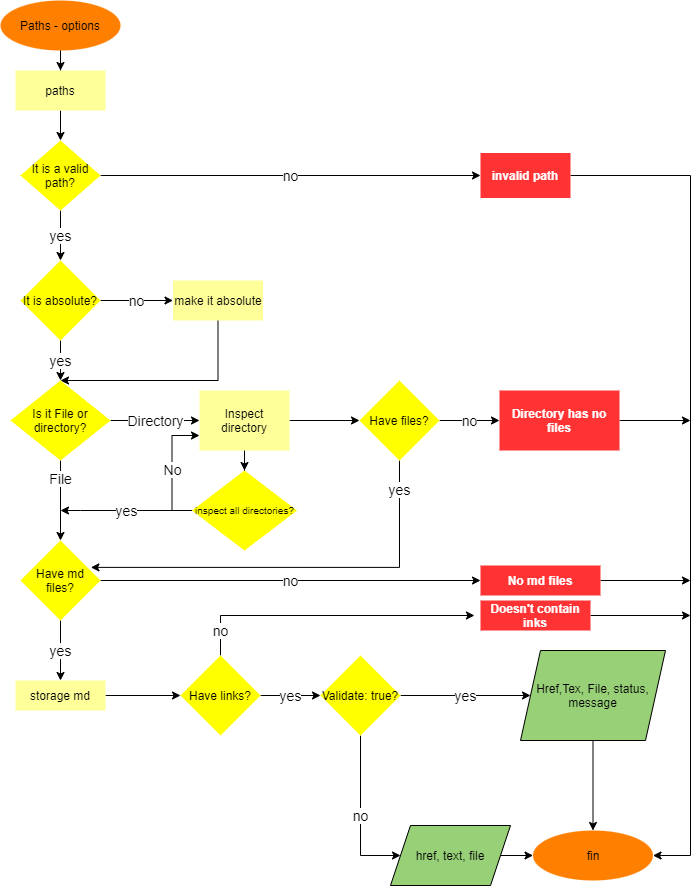

The diagram above was exported from draw.io. Its source (the exported page's mxGraphModel, read from the mxfile embedded in the PNG):
<mxGraphModel dx="1102" dy="582" grid="1" gridSize="10" guides="1" tooltips="1" connect="1" arrows="1" fold="1" page="1" pageScale="1" pageWidth="827" pageHeight="1169" math="0" shadow="0">
  <root>
    <mxCell id="EvfKDz4__X_O73fltwN0-0" />
    <mxCell id="EvfKDz4__X_O73fltwN0-1" parent="EvfKDz4__X_O73fltwN0-0" />
    <mxCell id="EvfKDz4__X_O73fltwN0-2" value="" style="edgeStyle=orthogonalEdgeStyle;rounded=0;orthogonalLoop=1;jettySize=auto;html=1;" parent="EvfKDz4__X_O73fltwN0-1" source="EvfKDz4__X_O73fltwN0-3" target="EvfKDz4__X_O73fltwN0-5" edge="1">
      <mxGeometry relative="1" as="geometry" />
    </mxCell>
    <mxCell id="EvfKDz4__X_O73fltwN0-3" value="Paths - options" style="ellipse;whiteSpace=wrap;html=1;fillColor=#FF8000;strokeColor=none;" parent="EvfKDz4__X_O73fltwN0-1" vertex="1">
      <mxGeometry x="20" y="10" width="120" height="50" as="geometry" />
    </mxCell>
    <mxCell id="EvfKDz4__X_O73fltwN0-4" value="" style="edgeStyle=orthogonalEdgeStyle;rounded=0;orthogonalLoop=1;jettySize=auto;html=1;" parent="EvfKDz4__X_O73fltwN0-1" source="EvfKDz4__X_O73fltwN0-5" target="EvfKDz4__X_O73fltwN0-14" edge="1">
      <mxGeometry relative="1" as="geometry" />
    </mxCell>
    <mxCell id="EvfKDz4__X_O73fltwN0-5" value="paths" style="whiteSpace=wrap;html=1;fillColor=#FFFF99;strokeColor=none;" parent="EvfKDz4__X_O73fltwN0-1" vertex="1">
      <mxGeometry x="35" y="80" width="90" height="40" as="geometry" />
    </mxCell>
    <mxCell id="EvfKDz4__X_O73fltwN0-6" value="no" style="edgeStyle=orthogonalEdgeStyle;rounded=0;orthogonalLoop=1;jettySize=auto;html=1;fontSize=14;" parent="EvfKDz4__X_O73fltwN0-1" source="EvfKDz4__X_O73fltwN0-8" target="EvfKDz4__X_O73fltwN0-10" edge="1">
      <mxGeometry relative="1" as="geometry" />
    </mxCell>
    <mxCell id="EvfKDz4__X_O73fltwN0-7" value="yes" style="edgeStyle=orthogonalEdgeStyle;rounded=0;orthogonalLoop=1;jettySize=auto;html=1;fontSize=14;" parent="EvfKDz4__X_O73fltwN0-1" source="EvfKDz4__X_O73fltwN0-8" target="EvfKDz4__X_O73fltwN0-16" edge="1">
      <mxGeometry relative="1" as="geometry" />
    </mxCell>
    <mxCell id="EvfKDz4__X_O73fltwN0-8" value="It is absolute?" style="rhombus;whiteSpace=wrap;html=1;strokeColor=none;fillColor=#FFFF00;" parent="EvfKDz4__X_O73fltwN0-1" vertex="1">
      <mxGeometry x="40" y="270" width="80" height="80" as="geometry" />
    </mxCell>
    <mxCell id="EvfKDz4__X_O73fltwN0-9" style="edgeStyle=orthogonalEdgeStyle;rounded=0;jumpSize=6;orthogonalLoop=1;jettySize=auto;html=1;fontSize=14;fontColor=none;entryX=0.5;entryY=0;entryDx=0;entryDy=0;" parent="EvfKDz4__X_O73fltwN0-1" source="EvfKDz4__X_O73fltwN0-10" target="EvfKDz4__X_O73fltwN0-16" edge="1">
      <mxGeometry relative="1" as="geometry">
        <mxPoint x="200" y="390" as="targetPoint" />
        <Array as="points">
          <mxPoint x="238" y="390" />
        </Array>
      </mxGeometry>
    </mxCell>
    <mxCell id="EvfKDz4__X_O73fltwN0-10" value="make it absolute" style="whiteSpace=wrap;html=1;fontColor=#000000;strokeColor=none;fillColor=#FFFF99;" parent="EvfKDz4__X_O73fltwN0-1" vertex="1">
      <mxGeometry x="192.5" y="290" width="90" height="40" as="geometry" />
    </mxCell>
    <mxCell id="EvfKDz4__X_O73fltwN0-41" style="edgeStyle=orthogonalEdgeStyle;rounded=0;orthogonalLoop=1;jettySize=auto;html=1;entryX=1;entryY=0.5;entryDx=0;entryDy=0;" parent="EvfKDz4__X_O73fltwN0-1" source="EvfKDz4__X_O73fltwN0-11" target="EvfKDz4__X_O73fltwN0-40" edge="1">
      <mxGeometry relative="1" as="geometry">
        <Array as="points">
          <mxPoint x="710" y="185" />
          <mxPoint x="710" y="865" />
        </Array>
      </mxGeometry>
    </mxCell>
    <mxCell id="EvfKDz4__X_O73fltwN0-11" value="&lt;font color=&quot;#ffffff&quot;&gt;&lt;b&gt;invalid path&lt;/b&gt;&lt;/font&gt;" style="rounded=0;whiteSpace=wrap;html=1;fillColor=#FF3333;strokeColor=none;" parent="EvfKDz4__X_O73fltwN0-1" vertex="1">
      <mxGeometry x="500" y="162.5" width="90" height="45" as="geometry" />
    </mxCell>
    <mxCell id="EvfKDz4__X_O73fltwN0-12" value="no" style="edgeStyle=orthogonalEdgeStyle;rounded=0;orthogonalLoop=1;jettySize=auto;html=1;fontSize=14;" parent="EvfKDz4__X_O73fltwN0-1" source="EvfKDz4__X_O73fltwN0-14" target="EvfKDz4__X_O73fltwN0-11" edge="1">
      <mxGeometry relative="1" as="geometry" />
    </mxCell>
    <mxCell id="EvfKDz4__X_O73fltwN0-13" value="yes" style="edgeStyle=orthogonalEdgeStyle;rounded=0;orthogonalLoop=1;jettySize=auto;html=1;fontSize=14;" parent="EvfKDz4__X_O73fltwN0-1" source="EvfKDz4__X_O73fltwN0-14" target="EvfKDz4__X_O73fltwN0-8" edge="1">
      <mxGeometry relative="1" as="geometry" />
    </mxCell>
    <mxCell id="EvfKDz4__X_O73fltwN0-14" value="It is a valid path?" style="rhombus;whiteSpace=wrap;html=1;strokeColor=none;fillColor=#FFFF00;" parent="EvfKDz4__X_O73fltwN0-1" vertex="1">
      <mxGeometry x="40" y="150" width="80" height="70" as="geometry" />
    </mxCell>
    <mxCell id="EvfKDz4__X_O73fltwN0-15" value="Directory" style="edgeStyle=orthogonalEdgeStyle;rounded=0;orthogonalLoop=1;jettySize=auto;html=1;fontSize=14;entryX=0;entryY=0.5;entryDx=0;entryDy=0;" parent="EvfKDz4__X_O73fltwN0-1" source="EvfKDz4__X_O73fltwN0-16" target="EvfKDz4__X_O73fltwN0-31" edge="1">
      <mxGeometry relative="1" as="geometry">
        <mxPoint x="200" y="430" as="targetPoint" />
        <Array as="points" />
      </mxGeometry>
    </mxCell>
    <mxCell id="6_Tnj3zRJIlAeS_8BY2t-2" value="File" style="edgeStyle=orthogonalEdgeStyle;rounded=0;orthogonalLoop=1;jettySize=auto;html=1;exitX=0.5;exitY=1;exitDx=0;exitDy=0;fontSize=14;entryX=0.5;entryY=0;entryDx=0;entryDy=0;" parent="EvfKDz4__X_O73fltwN0-1" source="EvfKDz4__X_O73fltwN0-16" target="EvfKDz4__X_O73fltwN0-21" edge="1">
      <mxGeometry x="-0.5385" relative="1" as="geometry">
        <mxPoint x="80" y="600.0000000000001" as="targetPoint" />
        <mxPoint as="offset" />
      </mxGeometry>
    </mxCell>
    <mxCell id="EvfKDz4__X_O73fltwN0-16" value="Is it File or directory?" style="rhombus;whiteSpace=wrap;html=1;strokeColor=none;fillColor=#FFFF00;" parent="EvfKDz4__X_O73fltwN0-1" vertex="1">
      <mxGeometry x="30" y="390" width="100" height="80" as="geometry" />
    </mxCell>
    <mxCell id="EvfKDz4__X_O73fltwN0-17" value="no" style="edgeStyle=orthogonalEdgeStyle;rounded=0;jumpSize=6;orthogonalLoop=1;jettySize=auto;html=1;fontSize=14;" parent="EvfKDz4__X_O73fltwN0-1" source="EvfKDz4__X_O73fltwN0-18" target="EvfKDz4__X_O73fltwN0-32" edge="1">
      <mxGeometry relative="1" as="geometry" />
    </mxCell>
    <mxCell id="6_Tnj3zRJIlAeS_8BY2t-4" value="yes" style="edgeStyle=orthogonalEdgeStyle;rounded=0;orthogonalLoop=1;jettySize=auto;html=1;exitX=0.5;exitY=1;exitDx=0;exitDy=0;fontSize=14;entryX=0.88;entryY=0.336;entryDx=0;entryDy=0;entryPerimeter=0;" parent="EvfKDz4__X_O73fltwN0-1" source="EvfKDz4__X_O73fltwN0-18" target="EvfKDz4__X_O73fltwN0-21" edge="1">
      <mxGeometry x="-0.8584" relative="1" as="geometry">
        <mxPoint x="120" y="577" as="targetPoint" />
        <Array as="points">
          <mxPoint x="419" y="577" />
        </Array>
        <mxPoint as="offset" />
      </mxGeometry>
    </mxCell>
    <mxCell id="EvfKDz4__X_O73fltwN0-18" value="Have files?" style="rhombus;whiteSpace=wrap;html=1;strokeColor=none;fillColor=#FFFF00;" parent="EvfKDz4__X_O73fltwN0-1" vertex="1">
      <mxGeometry x="379" y="390" width="80" height="80" as="geometry" />
    </mxCell>
    <mxCell id="EvfKDz4__X_O73fltwN0-20" value="no" style="edgeStyle=orthogonalEdgeStyle;rounded=0;jumpSize=6;orthogonalLoop=1;jettySize=auto;html=1;fontSize=14;" parent="EvfKDz4__X_O73fltwN0-1" source="EvfKDz4__X_O73fltwN0-21" target="EvfKDz4__X_O73fltwN0-24" edge="1">
      <mxGeometry relative="1" as="geometry" />
    </mxCell>
    <mxCell id="6_Tnj3zRJIlAeS_8BY2t-1" value="yes" style="edgeStyle=orthogonalEdgeStyle;rounded=0;orthogonalLoop=1;jettySize=auto;html=1;fontSize=14;" parent="EvfKDz4__X_O73fltwN0-1" source="EvfKDz4__X_O73fltwN0-21" target="EvfKDz4__X_O73fltwN0-26" edge="1">
      <mxGeometry relative="1" as="geometry" />
    </mxCell>
    <mxCell id="EvfKDz4__X_O73fltwN0-21" value="Have md files?" style="rhombus;whiteSpace=wrap;html=1;strokeColor=none;fillColor=#FFFF00;" parent="EvfKDz4__X_O73fltwN0-1" vertex="1">
      <mxGeometry x="40" y="550" width="80" height="80" as="geometry" />
    </mxCell>
    <mxCell id="EvfKDz4__X_O73fltwN0-22" value="yes" style="edgeStyle=orthogonalEdgeStyle;rounded=0;jumpSize=6;orthogonalLoop=1;jettySize=auto;html=1;fontSize=14;fontColor=#000000;" parent="EvfKDz4__X_O73fltwN0-1" source="EvfKDz4__X_O73fltwN0-23" edge="1">
      <mxGeometry relative="1" as="geometry">
        <mxPoint x="80" y="520" as="targetPoint" />
        <Array as="points">
          <mxPoint x="100" y="520" />
        </Array>
      </mxGeometry>
    </mxCell>
    <mxCell id="6_Tnj3zRJIlAeS_8BY2t-3" value="No" style="edgeStyle=orthogonalEdgeStyle;rounded=0;orthogonalLoop=1;jettySize=auto;html=1;exitX=0;exitY=0.5;exitDx=0;exitDy=0;entryX=0;entryY=0.75;entryDx=0;entryDy=0;fontSize=14;" parent="EvfKDz4__X_O73fltwN0-1" source="EvfKDz4__X_O73fltwN0-23" target="EvfKDz4__X_O73fltwN0-31" edge="1">
      <mxGeometry relative="1" as="geometry" />
    </mxCell>
    <mxCell id="EvfKDz4__X_O73fltwN0-23" value="inspect all directories?" style="rhombus;whiteSpace=wrap;html=1;fontSize=10;strokeColor=none;fillColor=#FFFF00;" parent="EvfKDz4__X_O73fltwN0-1" vertex="1">
      <mxGeometry x="211.5" y="480" width="105" height="80" as="geometry" />
    </mxCell>
    <mxCell id="EvfKDz4__X_O73fltwN0-42" style="edgeStyle=orthogonalEdgeStyle;rounded=0;orthogonalLoop=1;jettySize=auto;html=1;" parent="EvfKDz4__X_O73fltwN0-1" source="EvfKDz4__X_O73fltwN0-24" edge="1">
      <mxGeometry relative="1" as="geometry">
        <mxPoint x="710" y="590" as="targetPoint" />
      </mxGeometry>
    </mxCell>
    <mxCell id="EvfKDz4__X_O73fltwN0-24" value="&lt;font color=&quot;#ffffff&quot;&gt;&lt;b&gt;No md files&lt;/b&gt;&lt;/font&gt;" style="whiteSpace=wrap;html=1;fontColor=#000000;rounded=0;strokeColor=none;fillColor=#FF3333;" parent="EvfKDz4__X_O73fltwN0-1" vertex="1">
      <mxGeometry x="500" y="575" width="120" height="30" as="geometry" />
    </mxCell>
    <mxCell id="EvfKDz4__X_O73fltwN0-25" value="" style="edgeStyle=orthogonalEdgeStyle;rounded=0;jumpSize=6;orthogonalLoop=1;jettySize=auto;html=1;fontSize=14;" parent="EvfKDz4__X_O73fltwN0-1" source="EvfKDz4__X_O73fltwN0-26" target="EvfKDz4__X_O73fltwN0-28" edge="1">
      <mxGeometry relative="1" as="geometry">
        <Array as="points">
          <mxPoint x="85" y="705" />
        </Array>
      </mxGeometry>
    </mxCell>
    <mxCell id="EvfKDz4__X_O73fltwN0-26" value="storage md" style="whiteSpace=wrap;html=1;strokeColor=none;fillColor=#FFFF99;" parent="EvfKDz4__X_O73fltwN0-1" vertex="1">
      <mxGeometry x="35" y="690" width="90" height="30" as="geometry" />
    </mxCell>
    <mxCell id="EvfKDz4__X_O73fltwN0-27" value="yes" style="edgeStyle=orthogonalEdgeStyle;rounded=0;jumpSize=6;orthogonalLoop=1;jettySize=auto;html=1;fontSize=14;fontColor=#000000;" parent="EvfKDz4__X_O73fltwN0-1" source="EvfKDz4__X_O73fltwN0-28" target="EvfKDz4__X_O73fltwN0-35" edge="1">
      <mxGeometry relative="1" as="geometry" />
    </mxCell>
    <mxCell id="6_Tnj3zRJIlAeS_8BY2t-5" value="no" style="edgeStyle=orthogonalEdgeStyle;rounded=0;orthogonalLoop=1;jettySize=auto;html=1;exitX=0.5;exitY=0;exitDx=0;exitDy=0;entryX=-0.055;entryY=0.5;entryDx=0;entryDy=0;entryPerimeter=0;fontSize=14;" parent="EvfKDz4__X_O73fltwN0-1" source="EvfKDz4__X_O73fltwN0-28" target="6_Tnj3zRJIlAeS_8BY2t-6" edge="1">
      <mxGeometry x="-0.8299" relative="1" as="geometry">
        <mxPoint x="420" y="625" as="targetPoint" />
        <Array as="points">
          <mxPoint x="240" y="625" />
        </Array>
        <mxPoint as="offset" />
      </mxGeometry>
    </mxCell>
    <mxCell id="EvfKDz4__X_O73fltwN0-28" value="Have links?" style="rhombus;whiteSpace=wrap;html=1;strokeColor=none;fillColor=#FFFF00;" parent="EvfKDz4__X_O73fltwN0-1" vertex="1">
      <mxGeometry x="200" y="665" width="80" height="80" as="geometry" />
    </mxCell>
    <mxCell id="EvfKDz4__X_O73fltwN0-29" value="" style="edgeStyle=orthogonalEdgeStyle;rounded=0;jumpSize=6;orthogonalLoop=1;jettySize=auto;html=1;fontSize=14;" parent="EvfKDz4__X_O73fltwN0-1" source="EvfKDz4__X_O73fltwN0-31" target="EvfKDz4__X_O73fltwN0-18" edge="1">
      <mxGeometry relative="1" as="geometry" />
    </mxCell>
    <mxCell id="EvfKDz4__X_O73fltwN0-30" value="" style="edgeStyle=orthogonalEdgeStyle;rounded=0;jumpSize=6;orthogonalLoop=1;jettySize=auto;html=1;fontSize=14;" parent="EvfKDz4__X_O73fltwN0-1" source="EvfKDz4__X_O73fltwN0-31" edge="1">
      <mxGeometry relative="1" as="geometry">
        <mxPoint x="264" y="480" as="targetPoint" />
      </mxGeometry>
    </mxCell>
    <mxCell id="EvfKDz4__X_O73fltwN0-31" value="Inspect directory" style="whiteSpace=wrap;html=1;fontSize=12;strokeColor=none;fillColor=#FFFF99;" parent="EvfKDz4__X_O73fltwN0-1" vertex="1">
      <mxGeometry x="219" y="400" width="90" height="60" as="geometry" />
    </mxCell>
    <mxCell id="EvfKDz4__X_O73fltwN0-43" style="edgeStyle=orthogonalEdgeStyle;rounded=0;orthogonalLoop=1;jettySize=auto;html=1;" parent="EvfKDz4__X_O73fltwN0-1" source="EvfKDz4__X_O73fltwN0-32" edge="1">
      <mxGeometry relative="1" as="geometry">
        <mxPoint x="710" y="430" as="targetPoint" />
      </mxGeometry>
    </mxCell>
    <mxCell id="EvfKDz4__X_O73fltwN0-32" value="&lt;font color=&quot;#ffffff&quot;&gt;&lt;b&gt;Directory has no files&lt;/b&gt;&lt;/font&gt;" style="whiteSpace=wrap;html=1;fontColor=#000000;rounded=0;fillColor=#FF3333;strokeColor=none;" parent="EvfKDz4__X_O73fltwN0-1" vertex="1">
      <mxGeometry x="519" y="400" width="120" height="60" as="geometry" />
    </mxCell>
    <mxCell id="EvfKDz4__X_O73fltwN0-33" value="yes" style="edgeStyle=orthogonalEdgeStyle;rounded=0;jumpSize=6;orthogonalLoop=1;jettySize=auto;html=1;fontSize=14;fontColor=#000000;" parent="EvfKDz4__X_O73fltwN0-1" source="EvfKDz4__X_O73fltwN0-35" target="EvfKDz4__X_O73fltwN0-37" edge="1">
      <mxGeometry relative="1" as="geometry" />
    </mxCell>
    <mxCell id="EvfKDz4__X_O73fltwN0-34" value="no" style="edgeStyle=orthogonalEdgeStyle;rounded=0;jumpSize=6;orthogonalLoop=1;jettySize=auto;html=1;fontSize=14;fontColor=#000000;" parent="EvfKDz4__X_O73fltwN0-1" source="EvfKDz4__X_O73fltwN0-35" target="EvfKDz4__X_O73fltwN0-39" edge="1">
      <mxGeometry relative="1" as="geometry">
        <Array as="points">
          <mxPoint x="380" y="865" />
        </Array>
      </mxGeometry>
    </mxCell>
    <mxCell id="EvfKDz4__X_O73fltwN0-35" value="Validate: true?" style="rhombus;whiteSpace=wrap;html=1;strokeColor=none;fillColor=#FFFF00;" parent="EvfKDz4__X_O73fltwN0-1" vertex="1">
      <mxGeometry x="340" y="665" width="80" height="80" as="geometry" />
    </mxCell>
    <mxCell id="EvfKDz4__X_O73fltwN0-36" value="" style="edgeStyle=orthogonalEdgeStyle;rounded=0;jumpSize=6;orthogonalLoop=1;jettySize=auto;html=1;fontSize=14;fontColor=none;" parent="EvfKDz4__X_O73fltwN0-1" source="EvfKDz4__X_O73fltwN0-37" target="EvfKDz4__X_O73fltwN0-40" edge="1">
      <mxGeometry relative="1" as="geometry" />
    </mxCell>
    <mxCell id="EvfKDz4__X_O73fltwN0-37" value="Href,Tex, File, status, message" style="shape=parallelogram;perimeter=parallelogramPerimeter;whiteSpace=wrap;html=1;fixedSize=1;fillColor=#97D077;" parent="EvfKDz4__X_O73fltwN0-1" vertex="1">
      <mxGeometry x="540" y="660" width="145" height="90" as="geometry" />
    </mxCell>
    <mxCell id="EvfKDz4__X_O73fltwN0-38" style="edgeStyle=orthogonalEdgeStyle;rounded=0;jumpSize=6;orthogonalLoop=1;jettySize=auto;html=1;entryX=0;entryY=0.5;entryDx=0;entryDy=0;fontSize=14;fontColor=none;" parent="EvfKDz4__X_O73fltwN0-1" source="EvfKDz4__X_O73fltwN0-39" target="EvfKDz4__X_O73fltwN0-40" edge="1">
      <mxGeometry relative="1" as="geometry" />
    </mxCell>
    <mxCell id="EvfKDz4__X_O73fltwN0-39" value="href, text, file" style="shape=parallelogram;perimeter=parallelogramPerimeter;whiteSpace=wrap;html=1;fixedSize=1;fillColor=#97D077;" parent="EvfKDz4__X_O73fltwN0-1" vertex="1">
      <mxGeometry x="410" y="835" width="120" height="60" as="geometry" />
    </mxCell>
    <mxCell id="EvfKDz4__X_O73fltwN0-40" value="fin" style="ellipse;whiteSpace=wrap;html=1;strokeColor=none;fillColor=#FF8000;" parent="EvfKDz4__X_O73fltwN0-1" vertex="1">
      <mxGeometry x="552.5" y="840" width="120" height="50" as="geometry" />
    </mxCell>
    <mxCell id="6_Tnj3zRJIlAeS_8BY2t-8" style="edgeStyle=orthogonalEdgeStyle;rounded=0;orthogonalLoop=1;jettySize=auto;html=1;exitX=1;exitY=0.5;exitDx=0;exitDy=0;" parent="EvfKDz4__X_O73fltwN0-1" source="6_Tnj3zRJIlAeS_8BY2t-6" edge="1">
      <mxGeometry relative="1" as="geometry">
        <mxPoint x="710" y="625" as="targetPoint" />
      </mxGeometry>
    </mxCell>
    <mxCell id="6_Tnj3zRJIlAeS_8BY2t-6" value="&lt;font color=&quot;#ffffff&quot;&gt;&lt;b&gt;Doesn't contain inks&lt;/b&gt;&lt;/font&gt;" style="whiteSpace=wrap;html=1;fontColor=#000000;rounded=0;strokeColor=none;fillColor=#FF3333;" parent="EvfKDz4__X_O73fltwN0-1" vertex="1">
      <mxGeometry x="500" y="610" width="110" height="30" as="geometry" />
    </mxCell>
  </root>
</mxGraphModel>